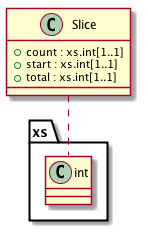

The diagram above was rendered by PlantUML. Its source (embedded in the PNG):
@startuml images/class_Slice.png

class Slice {
  + count : xs.int[1..1]
  + start : xs.int[1..1]
  + total : xs.int[1..1]
}
Slice .. xs.int

@enduml